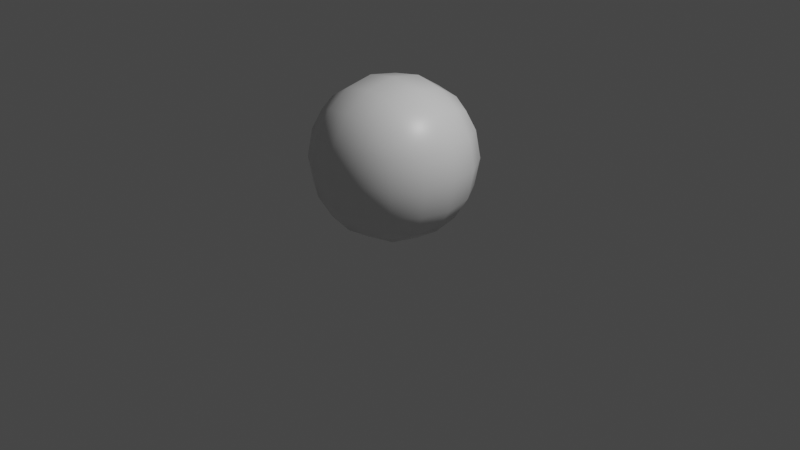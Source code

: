 # Source: bouncingBall.blend  (saved by Blender 3.1.7; exported with 4.5.12 LTS)
import bpy
from mathutils import Matrix  # noqa: F401  (used for matrix-valued properties, if any)

bpy.ops.wm.read_factory_settings(use_empty=True)
scene = bpy.context.scene
scene.name = 'Scene'

# ---- collections
col_collection = bpy.data.collections.new('Collection'); scene.collection.children.link(col_collection)

# ---- materials (node trees are filled in below, after node groups)
mat_material = bpy.data.materials.new('Material')
mat_material.alpha_threshold = 0.0
mat_material.use_transparent_shadow = False
mat_material.line_color = (0.0, 0.0, 0.0, 1.0)

# ---- material node trees
mat_material.use_nodes = True; mat_material.node_tree.nodes.clear()
_N = mat_material.node_tree.nodes; _L = mat_material.node_tree.links
n0 = _N.new('ShaderNodeOutputMaterial'); n0.name = 'Material Output'; n0.location = (300, 300)
n1 = _N.new('ShaderNodeBsdfPrincipled'); n1.name = 'Principled BSDF'; n1.location = (10, 300)
n1.distribution = 'GGX'
n1.subsurface_method = 'RANDOM_WALK_SKIN'
n1.inputs[2].default_value = 0.4
n1.inputs[3].default_value = 1.45
n1.inputs[27].default_value = (0.0, 0.0, 0.0, 1.0)
n1.inputs[28].default_value = 1.0
_L.new(n1.outputs[0], n0.inputs[0])
n0.is_active_output = True

# ---- world
world_world = bpy.data.worlds.new('World'); scene.world = world_world
world_world.use_nodes = True; world_world.node_tree.nodes.clear()
_N = world_world.node_tree.nodes; _L = world_world.node_tree.links
n0 = _N.new('ShaderNodeOutputWorld'); n0.name = 'World Output'; n0.location = (300, 300)
n1 = _N.new('ShaderNodeBackground'); n1.name = 'Background'; n1.location = (10, 300)
n1.inputs[0].default_value = (0.05088, 0.05088, 0.05088, 1.0)
_L.new(n1.outputs[0], n0.inputs[0])
n0.is_active_output = True
world_world.color = (0.05088, 0.05088, 0.05088)
world_world.use_sun_shadow = False
world_world.sun_shadow_jitter_overblur = 0.0

# ---- cameras
cam_camera = bpy.data.cameras.new('Camera')
cam_camera.clip_end = 100.0
cam_camera.ortho_scale = 7.314

# ---- lights
light_light = bpy.data.lights.new('Light', 'POINT')
light_light.transmission_factor = 0.0
light_light.energy = 1000.0
light_light.shadow_soft_size = 0.1
light_light.shadow_maximum_resolution = 0.006
light_light.use_absolute_resolution = True

# ---- meshes
me_cube = bpy.data.meshes.new('Cube')
me_cube.from_pydata([(1.0, 1.0, 1.0), (1.0, 1.0, -1.0), (1.0, -1.0, 1.0), (1.0, -1.0, -1.0), (-1.0, 1.0, 1.0), (-1.0, 1.0, -1.0), (-1.0, -1.0, 1.0), (-1.0, -1.0, -1.0)], [], [(0, 4, 6, 2), (3, 2, 6, 7), (7, 6, 4, 5), (5, 1, 3, 7), (1, 0, 2, 3), (5, 4, 0, 1)])
me_cube.polygons.foreach_set('use_smooth', [True] * 6)
_uv = me_cube.uv_layers.new(name='UVMap')
_uv.uv.foreach_set('vector', [0.625, 0.5, 0.875, 0.5, 0.875, 0.75, 0.625, 0.75, 0.375, 0.75, 0.625, 0.75, 0.625, 1.0, 0.375, 1.0, 0.375, 0.0, 0.625, 0.0, 0.625, 0.25, 0.375, 0.25, 0.125, 0.5, 0.375, 0.5, 0.375, 0.75, 0.125, 0.75, 0.375, 0.5, 0.625, 0.5, 0.625, 0.75, 0.375, 0.75, 0.375, 0.25, 0.625, 0.25, 0.625, 0.5, 0.375, 0.5])
me_cube.materials.append(mat_material)
me_cube.use_remesh_preserve_volume = False
me_cube.use_remesh_preserve_attributes = False
me_cube.use_mirror_vertex_groups = False
me_cube.update()

# ---- objects
ob_cube = bpy.data.objects.new('Cube', me_cube)
ob_light = bpy.data.objects.new('Light', light_light)
ob_camera = bpy.data.objects.new('Camera', cam_camera)

# ---- transforms, parenting, visibility, modifiers, constraints
ob_cube.location = (-0.1368, 0.05642, 0.6194)
ob_cube.lock_rotations_4d = False
ob_cube.empty_display_type = 'ARROWS'
ob_cube.lineart.crease_threshold = 0.0
_m = ob_cube.modifiers.new('Subdivision', 'SUBSURF')
_m.levels = 2
ob_light.location = (4.076, 1.005, 5.904)
ob_light.rotation_euler = (0.6503, 0.05522, 1.866)
ob_light.lock_rotations_4d = False
ob_light.empty_display_type = 'ARROWS'
ob_light.color = (0.0, 0.0, 0.0, 0.0)
ob_light.lineart.crease_threshold = 0.0
ob_camera.location = (7.359, -6.926, 4.958)
ob_camera.rotation_euler = (1.109, 0.0, 0.8149)
ob_camera.lock_rotations_4d = False
ob_camera.empty_display_type = 'ARROWS'
ob_camera.color = (0.0, 0.0, 0.0, 0.0)
ob_camera.display_type = 'WIRE'
ob_camera.lineart.crease_threshold = 0.0

# ---- collection membership
col_collection.objects.link(ob_cube)
col_collection.objects.link(ob_light)
col_collection.objects.link(ob_camera)

# ---- scene / render settings (as saved in the file)
scene.camera = ob_camera
scene.frame_start = 1; scene.frame_end = 40; scene.frame_set(29)
scene.render.engine = 'BLENDER_EEVEE_NEXT'
scene.cycles.sampling_pattern = 'TABULATED_SOBOL'
scene.cycles.use_light_tree = False
scene.view_settings.view_transform = 'Filmic'
bpy.context.view_layer.update()

